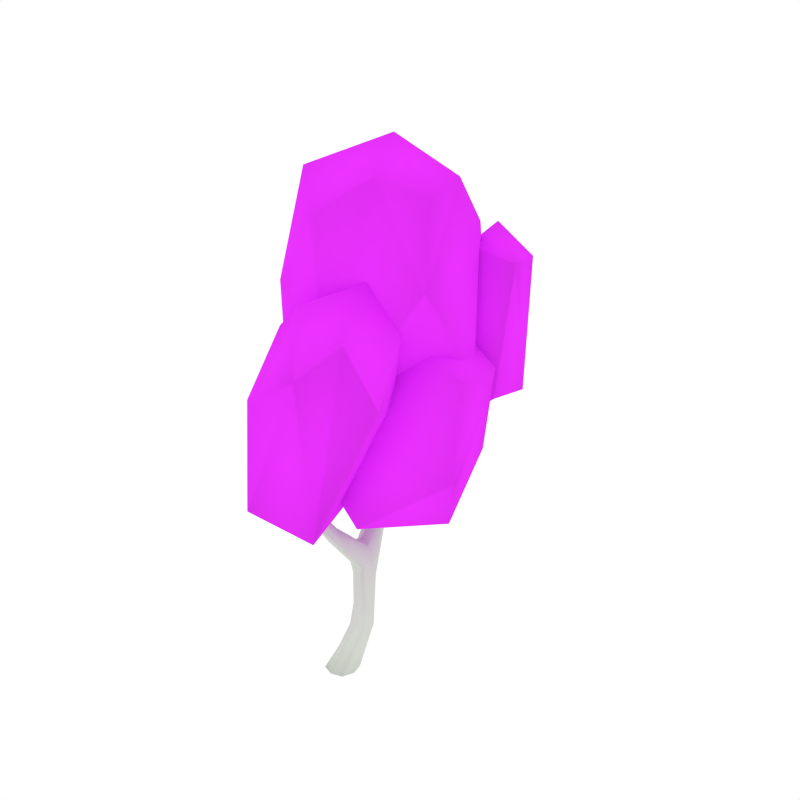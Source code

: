 # Source: BirchTree_1.blend  (saved by Blender 4.2.66; exported with 4.5.12 LTS)
import bpy
from mathutils import Matrix  # noqa: F401  (used for matrix-valued properties, if any)

bpy.ops.wm.read_factory_settings(use_empty=True)
scene = bpy.context.scene
scene.name = 'Scene'

# ---- collections
col_collection_1 = bpy.data.collections.new('Collection 1'); scene.collection.children.link(col_collection_1)

# ---- materials (node trees are filled in below, after node groups)
mat_white = bpy.data.materials.new('White')
mat_white.alpha_threshold = 0.0
mat_white.diffuse_color = (0.6554, 0.686, 0.6257, 1.0)
mat_white.roughness = 0.5
mat_black = bpy.data.materials.new('Black')
mat_black.alpha_threshold = 0.0
mat_black.diffuse_color = (0.05497, 0.05497, 0.05497, 1.0)
mat_black.roughness = 0.5
mat_green = bpy.data.materials.new('Green')
mat_green.alpha_threshold = 0.0
mat_green.diffuse_color = (0.8382, 0.03314, 1.0, 1.0)
mat_green.roughness = 0.5
mat_darkgreen = bpy.data.materials.new('DarkGreen')
mat_darkgreen.alpha_threshold = 0.0
mat_darkgreen.diffuse_color = (0.2288, 0.004962, 0.2848, 1.0)
mat_darkgreen.roughness = 0.5

# ---- material node trees

# ---- world
world_world = bpy.data.worlds.new('World'); scene.world = world_world
world_world.color = (1.0, 1.0, 1.0)
world_world.use_sun_shadow = False
world_world.sun_shadow_jitter_overblur = 0.0
world_world.cycles.sampling_method = 'NONE'
world_world.cycles.sample_map_resolution = 256

# ---- meshes
me_cube = bpy.data.meshes.new('Cube')
me_cube.from_pydata([(0.08317, 0.02068, 0.1795), (0.1778, 0.1084, 0.1715), (0.2608, 0.02068, 0.1795), (0.1662, -0.06703, 0.1874), (0.1125, -0.03261, -0.006082), (0.2049, 0.1868, 0.6599), (0.1616, 0.2655, 0.7539), (0.06816, 0.1868, 0.6599), (0.1248, 0.1221, 0.7028), (0.1482, 0.2515, 0.617), (0.008254, 0.3636, 0.9155), (0.02484, 0.2656, 0.7539), (0.03447, 0.04583, 1.006), (0.1051, 0.3231, 0.7073), (-0.1221, -0.09346, 1.47), (-0.02998, 0.1, 1.025), (-0.007004, -0.007947, 0.9857), (-0.07145, 0.04623, 1.006), (-0.06063, -0.1589, 2.249), (-0.1436, -0.1421, 1.471), (-0.1995, -0.09177, 1.47), (-0.1781, -0.04311, 1.468), (-0.07747, -0.1256, 2.275), (-0.1094, -0.1223, 2.247), (-0.1009, -0.09044, 2.245), (-0.05216, -0.127, 2.247), (-0.06401, 0.6313, 1.424), (0.02127, 0.4789, 0.8623), (0.08266, 0.4172, 0.8889), (-0.05313, 0.4254, 0.8889), (-0.1683, 0.5868, 1.625), (-0.1585, 0.6799, 1.424), (-0.1273, 0.6153, 1.437), (-0.09517, 0.6958, 1.412), (0.08323, 0.7597, 1.983), (-0.1031, 0.7345, 1.517), (-0.07319, 0.6717, 1.539), (-0.162, 0.7257, 1.539), (0.1458, 0.734, 2.653), (0.0683, 0.7121, 1.995), (0.02677, 0.8086, 1.995), (0.01185, 0.761, 2.007), (-0.2142, 0.5327, 2.266), (-0.1199, 0.5898, 1.67), (-0.1945, 0.6341, 1.67), (-0.1461, 0.6371, 1.715), (-0.193, 0.5134, 2.337), (-0.1775, 0.5426, 2.269), (-0.1691, 0.5061, 2.266), (-0.2058, 0.4961, 2.264), (-0.07981, 0.7253, 1.741), (-0.09051, 0.7799, 1.716), (-0.02581, 0.7023, 1.716), (-0.03651, 0.7569, 1.692), (0.1444, 0.766, 2.686), (0.137, 0.7972, 2.653), (0.1146, 0.7633, 2.65), (0.1683, 0.768, 2.657), (-0.09284, 0.8865, 1.128), (-0.05917, 0.478, 1.04), (-0.1175, 0.5443, 1.034), (0.01162, 0.5215, 1.034), (-0.01965, 1.208, 1.27), (-0.04414, 0.8584, 1.172), (0.01779, 0.8542, 1.128), (-0.03091, 0.8823, 1.084), (0.005283, 1.278, 1.622), (-0.02552, 1.153, 1.339), (-0.07388, 1.201, 1.304), (0.0287, 1.161, 1.304), (0.1026, 1.617, 1.799), (-0.05067, 1.428, 1.467), (0.05114, 1.385, 1.467), (-0.0001795, 1.434, 1.433), (0.07611, 1.641, 1.853), (0.08018, 1.652, 1.791), (0.06288, 1.605, 1.808), (0.04046, 1.641, 1.799), (0.05647, 1.306, 2.059), (0.05731, 1.293, 1.639), (-0.0246, 1.337, 1.639), (0.02743, 1.352, 1.655), (0.05312, 1.279, 2.11), (0.07877, 1.255, 2.059), (0.04328, 1.244, 2.058), (0.02097, 1.294, 2.059), (-0.01008, 1.531, 1.567), (0.03294, 1.492, 1.598), (0.03669, 1.535, 1.536), (0.07971, 1.495, 1.567), (-0.09345, -0.113, 1.861), (-0.1461, -0.06922, 1.859), (-0.1604, -0.1098, 1.861), (-0.1078, -0.1536, 1.863), (-0.2025, 0.5192, 1.968), (-0.1591, 0.5272, 1.987), (-0.1703, 0.5672, 2.006), (-0.2136, 0.5592, 1.987), (0.1507, 0.7632, 2.381), (0.08334, 0.7616, 2.385), (0.1037, 0.8021, 2.383), (0.1303, 0.7227, 2.383), (0.008734, 1.282, 1.891), (0.03195, 1.227, 1.891), (0.06996, 1.24, 1.891), (0.04674, 1.296, 1.892), (0.0261, 1.617, 1.693), (0.05498, 1.581, 1.71), (0.06974, 1.625, 1.676), (0.09862, 1.589, 1.693), (0.1009, -0.1419, -0.006082), (0.2218, -0.03261, -0.006082), (0.1241, 0.07668, -0.006082), (0.003202, -0.03261, -0.006082), (0.1967, 0.1867, 0.4612), (0.1869, 0.0556, 0.5155), (0.1234, 0.1211, 0.4883), (0.2601, 0.1211, 0.4883), (-0.01258, 0.1591, 0.8625), (0.0727, 0.09578, 0.8252), (0.02965, 0.2222, 0.8998), (0.1149, 0.1589, 0.8625), (-0.03235, 0.6706, 1.004), (0.01758, 0.6582, 1.057), (-0.05559, 0.6725, 1.11), (-0.1055, 0.6848, 1.057), (-0.07441, 0.6351, 1.216), (-0.09865, 0.5488, 1.232), (-0.1424, 0.6105, 1.224), (-0.03062, 0.5734, 1.224), (-0.1159, -0.002928, 1.266), (-0.148, -0.0515, 1.262), (-0.09389, -0.1011, 1.257), (-0.06179, -0.05255, 1.262), (0.03052, -0.03261, -0.006082), (0.101, -0.04511, 0.1854), (0.1332, 0.07244, 0.3495), (0.03925, 0.04936, -0.006082), (0.1212, 0.04936, -0.006082), (0.2094, 0.1438, 0.3327), (0.2032, 0.04936, -0.006082), (0.1945, -0.03261, -0.006082), (0.2801, 0.07244, 0.3495), (0.1857, -0.1146, -0.006082), (0.1038, -0.1146, -0.006082), (0.204, 0.001055, 0.3662), (0.04955, 0.2157, 0.7076), (0.1306, 0.2785, 0.6615), (0.1863, 0.2157, 0.7076), (0.103, 0.1249, 0.7598), (0.1966, 0.2353, 0.6278), (0.2394, 0.07199, 0.5087), (0.07644, 0.1383, 0.6921), (0.1442, 0.1703, 0.468), (-0.008535, 0.3357, 0.8104), (0.06933, 0.3887, 0.7693), (0.128, 0.3336, 0.8104), (0.03724, 0.2841, 0.8765), (0.1534, 0.3087, 0.7189), (0.1441, 0.2101, 0.8043), (0.009553, 0.2102, 0.8043), (0.05083, 0.3087, 0.7189), (-0.05128, -0.0606, 1.099), (-0.06834, 0.03969, 1.121), (-0.01236, -0.01077, 1.11), (-0.1073, -0.01014, 1.11), (0.01273, 0.08626, 1.02), (0.1151, 0.1116, 0.8345), (-0.06694, 0.08677, 1.02), (0.01957, 0.1116, 0.8345), (-0.1386, -0.1483, 1.586), (-0.175, -0.05284, 1.582), (-0.1198, -0.1016, 1.584), (-0.1939, -0.09949, 1.584), (-0.1451, -0.05643, 1.468), (-0.06421, -0.08903, 1.258), (-0.1291, -0.08866, 1.258), (-0.1454, -0.0146, 1.265), (-0.06315, -0.1507, 2.269), (-0.09345, -0.1, 2.266), (-0.057, -0.1271, 2.268), (-0.0996, -0.1236, 2.268), (-0.04419, -0.1517, 2.248), (-0.1379, -0.1422, 1.863), (-0.1662, -0.07825, 1.859), (-0.1164, -0.08127, 1.859), (-0.09433, 0.5048, 0.9698), (-0.01925, 0.5781, 0.9521), (0.03926, 0.4889, 0.9698), (-0.03223, 0.4364, 0.9817), (0.06095, 0.3751, 0.9088), (-0.04118, 0.3809, 0.9088), (-0.03114, 0.4677, 0.8689), (0.07042, 0.4613, 0.8689), (-0.162, 0.7027, 1.486), (-0.1005, 0.7154, 1.47), (-0.07175, 0.6508, 1.486), (-0.1423, 0.619, 1.517), (-0.06328, 0.6671, 1.415), (-0.009005, 0.4835, 1.038), (-0.1583, 0.6432, 1.434), (-0.1112, 0.6072, 1.036), (-0.1432, 0.7508, 1.608), (-0.08704, 0.7495, 1.581), (-0.06049, 0.6901, 1.608), (-0.1202, 0.685, 1.673), (-0.09237, 0.6336, 1.583), (-0.1771, 0.6845, 1.583), (-0.1403, 0.7461, 1.522), (-0.07317, 0.705, 1.522), (0.0698, 0.8058, 2.167), (0.1261, 0.7602, 2.161), (0.108, 0.7151, 2.167), (0.05176, 0.7607, 2.174), (0.05857, 0.7955, 1.986), (-0.01758, 0.724, 1.698), (-0.05022, 0.7, 1.735), (0.005349, 0.7976, 2.004), (-0.1927, 0.5448, 1.772), (-0.1615, 0.5938, 1.835), (-0.1456, 0.5507, 1.804), (-0.2086, 0.5879, 1.804), (-0.1379, 0.5767, 1.636), (-0.1932, 0.6094, 1.636), (-0.1206, 0.6139, 1.704), (-0.1771, 0.6478, 1.704), (-0.203, 0.4975, 2.32), (-0.1823, 0.5322, 2.319), (-0.1764, 0.5053, 2.319), (-0.2089, 0.5245, 2.319), (-0.2191, 0.5119, 2.265), (-0.1949, 0.5733, 2.002), (-0.1537, 0.5491, 2.002), (-0.1782, 0.5133, 1.973), (-0.06627, 0.7819, 1.698), (0.09004, 0.7242, 1.986), (0.03619, 0.724, 2.004), (-0.09857, 0.7584, 1.735), (-0.03311, 0.7525, 1.868), (-0.02636, 0.8026, 1.85), (0.02055, 0.7093, 1.85), (0.0273, 0.7594, 1.832), (0.1409, 0.7891, 2.678), (0.1634, 0.7678, 2.681), (0.1464, 0.7427, 2.678), (0.1239, 0.7641, 2.675), (0.1648, 0.7437, 2.656), (0.1017, 0.7317, 2.384), (0.118, 0.7876, 2.651), (0.1322, 0.7924, 2.382), (0.01604, 0.5828, 1.036), (-0.0538, 0.546, 1.23), (-0.1062, 0.5, 1.038), (-0.1195, 0.6386, 1.218), (-0.06271, 0.624, 1.123), (-0.07911, 0.5087, 1.115), (-0.1308, 0.5706, 1.109), (-0.008813, 0.5409, 1.109), (-0.02768, 1.025, 1.153), (-0.08443, 1.023, 1.192), (0.02058, 0.9876, 1.192), (-0.03617, 0.986, 1.232), (-0.08301, 0.8747, 1.161), (-0.08266, 0.6793, 1.017), (-0.001962, 0.848, 1.161), (0.009884, 0.8683, 1.095), (-0.009571, 1.367, 1.381), (-0.06226, 1.356, 1.413), (0.0397, 1.314, 1.413), (-0.01183, 1.278, 1.475), (-0.05944, 1.215, 1.278), (0.01866, 1.187, 1.278), (0.01309, 1.145, 1.33), (-0.06267, 1.176, 1.33), (0.01356, 1.471, 1.47), (-0.03473, 1.468, 1.506), (0.06411, 1.428, 1.506), (0.02252, 1.419, 1.58), (0.0525, 1.348, 1.527), (-0.04355, 1.391, 1.527), (-0.03865, 1.443, 1.441), (0.0385, 1.412, 1.441), (0.08177, 1.656, 1.835), (0.05296, 1.647, 1.839), (0.09696, 1.63, 1.839), (0.06816, 1.62, 1.843), (0.1017, 1.637, 1.793), (0.06668, 1.484, 1.59), (0.0543, 1.655, 1.793), (0.0001339, 1.511, 1.59), (0.02136, 1.234, 1.766), (0.03855, 1.307, 1.775), (0.06375, 1.248, 1.77), (-0.003835, 1.292, 1.77), (0.03856, 1.27, 1.626), (-0.02246, 1.304, 1.626), (0.05559, 1.327, 1.651), (-0.006262, 1.359, 1.651), (0.04749, 1.255, 2.097), (0.05713, 1.3, 2.098), (0.07372, 1.263, 2.097), (0.0309, 1.292, 2.097), (0.03289, 1.312, 2.059), (0.06821, 1.272, 1.892), (0.0564, 1.219, 1.891), (0.0112, 1.251, 1.891), (0.0703, 1.516, 1.544), (0.08363, 1.576, 1.706), (0.002152, 1.543, 1.544), (0.03002, 1.597, 1.706), (0.01347, 1.59, 1.635), (0.0475, 1.553, 1.658), (0.05887, 1.596, 1.612), (0.0929, 1.559, 1.635), (-0.08723, -0.1439, 1.863), (-0.08715, -0.1489, 2.248), (-0.1174, -0.09692, 2.245), (-0.07444, -0.1011, 2.245), (-0.06397, -0.123, 2.137), (-0.1139, -0.08437, 2.135), (-0.124, -0.1188, 2.137), (-0.07411, -0.1574, 2.139), (-0.2187, 0.5372, 1.973), (-0.198, 0.5468, 2.268), (-0.1641, 0.5268, 2.268), (-0.1854, 0.492, 2.265), (-0.2045, 0.5048, 2.153), (-0.1654, 0.514, 2.161), (-0.1748, 0.5519, 2.17), (-0.2139, 0.5426, 2.161), (0.1523, 0.7336, 2.382), (0.1246, 0.7401, 2.651), (0.08179, 0.7919, 2.384), (0.1583, 0.7911, 2.656), (0.1628, 0.7665, 2.571), (0.1049, 0.7628, 2.567), (0.1267, 0.7987, 2.569), (0.141, 0.7305, 2.569), (0.02158, 1.302, 1.892), (0.07675, 1.284, 2.059), (0.06635, 1.236, 2.058), (0.02351, 1.266, 2.058), (0.01603, 1.289, 1.991), (0.0387, 1.237, 1.99), (0.07521, 1.249, 1.991), (0.05254, 1.302, 1.992), (0.09547, 1.609, 1.68), (0.04032, 1.63, 1.68), (0.08792, 1.602, 1.806), (0.04216, 1.62, 1.806), (0.03328, 1.629, 1.746), (0.05893, 1.593, 1.759), (0.07496, 1.639, 1.733), (0.1006, 1.603, 1.746), (0.0218, -0.1146, -0.006082), (0.1097, 0.08646, 0.1735), (0.243, 0.08646, 0.1735), (0.2342, -0.04511, 0.1854), (0.1172, -0.1232, 0.0423), (0.2315, -0.01929, 0.04031), (0.1375, 0.08461, 0.03832), (0.02319, -0.01929, 0.04031), (0.2467, 0.1703, 0.468), (0.179, 0.1383, 0.6921), (0.1368, 0.07199, 0.5087), (0.09405, 0.2353, 0.6278), (0.1672, 0.2262, 0.5561), (0.149, 0.09611, 0.6297), (0.08976, 0.1612, 0.5929), (0.2264, 0.1612, 0.5929), (0.08291, 0.2063, 0.8905), (0.02974, 0.005497, 0.9906), (-0.01285, 0.2065, 0.8905), (-0.04949, 0.005598, 0.9906), (-0.04007, 0.1064, 0.9293), (0.03548, 0.04734, 0.9001), (0.001804, 0.1651, 0.9585), (0.07736, 0.1061, 0.9293), (-0.09761, 0.6837, 1.097), (-0.07502, 0.8902, 1.095), (-0.007765, 0.6608, 1.097), (0.01214, 0.6623, 1.017), (-0.03169, 0.7681, 1.041), (0.01767, 0.7485, 1.09), (-0.05032, 0.7581, 1.138), (-0.09968, 0.7777, 1.09), (-0.0354, 0.61, 1.218), (-0.1374, 0.5732, 1.23), (-0.08835, 0.6075, 1.434), (-0.1351, 0.7044, 1.415), (-0.08659, 0.6707, 1.331), (-0.1155, 0.5878, 1.352), (-0.1519, 0.6512, 1.342), (-0.05021, 0.6073, 1.342), (-0.08093, -0.01581, 1.265), (-0.1185, -0.1301, 1.471), (-0.1773, -0.1294, 1.471), (-0.2024, -0.05454, 1.468), (-0.1576, -0.02986, 1.401), (-0.1826, -0.07849, 1.401), (-0.1272, -0.1286, 1.401), (-0.1022, -0.07997, 1.401), (0.04531, -0.09332, -0.006082), (0.1496, 0.0189, 0.362), (0.05824, 0.02811, -0.006082), (0.1536, 0.126, 0.3369), (0.1667, -0.09332, -0.006082), (0.2598, 0.0189, 0.362), (0.1797, 0.02811, -0.006082), (0.2638, 0.126, 0.3369), (0.04576, 0.1513, 0.7578), (0.07619, 0.2628, 0.673), (0.1787, 0.2628, 0.673), (0.1595, 0.1512, 0.7578), (-0.007605, 0.2795, 0.8518), (0.01578, 0.376, 0.7796), (0.1181, 0.3744, 0.7796), (0.1062, 0.2784, 0.8518), (-0.0179, -0.04815, 1.102), (-0.08893, -0.04797, 1.102), (-0.03055, 0.02678, 1.118), (-0.1019, 0.02753, 1.118), (-0.115, -0.1368, 1.586), (-0.1713, -0.1359, 1.586), (-0.143, -0.06588, 1.582), (-0.1979, -0.06366, 1.582), (-0.0519, -0.1452, 2.263), (-0.08356, -0.1429, 2.263), (-0.07434, -0.1078, 2.261), (-0.106, -0.1049, 2.261), (-0.08136, 0.4572, 0.9787), (-0.08261, 0.5779, 0.9696), (0.02852, 0.5629, 0.9696), (0.01924, 0.4458, 0.9787), (-0.1728, 0.6567, 1.519), (-0.1389, 0.7256, 1.474), (-0.0703, 0.6859, 1.474), (-0.1005, 0.6149, 1.519), (-0.1564, 0.7105, 1.641), (-0.1218, 0.7652, 1.588), (-0.05967, 0.7193, 1.588), (-0.08638, 0.6632, 1.641), (0.0468, 0.7952, 2.173), (0.1024, 0.7938, 2.162), (0.1312, 0.7268, 2.162), (0.0753, 0.7261, 2.173), (-0.1654, 0.5371, 1.78), (-0.2122, 0.5647, 1.78), (-0.1415, 0.5736, 1.827), (-0.1893, 0.6018, 1.827), (-0.1879, 0.4959, 2.305), (-0.2123, 0.5104, 2.305), (-0.1724, 0.5217, 2.306), (-0.1969, 0.5361, 2.306), (0.00198, 0.7931, 1.836), (0.03752, 0.7239, 1.836), (-0.008143, 0.7179, 1.864), (-0.04297, 0.7887, 1.864), (0.1261, 0.7819, 2.67), (0.1556, 0.7845, 2.674), (0.16, 0.7499, 2.674), (0.1306, 0.7472, 2.67), (-0.01011, 0.5921, 1.101), (-0.03096, 0.5096, 1.113), (-0.1226, 0.5313, 1.113), (-0.1124, 0.6177, 1.101), (-0.06891, 1.033, 1.163), (0.01142, 1.008, 1.163), (-0.0737, 1.005, 1.222), (0.003482, 0.9764, 1.222), (-0.04866, 1.374, 1.389), (0.02866, 1.343, 1.389), (-0.05114, 1.33, 1.472), (0.03109, 1.293, 1.472), (-0.02363, 1.48, 1.479), (0.05132, 1.45, 1.479), (-0.023, 1.433, 1.554), (0.05786, 1.397, 1.554), (0.06215, 1.655, 1.825), (0.09589, 1.642, 1.825), (0.05263, 1.629, 1.833), (0.08562, 1.616, 1.833), (-0.001479, 1.26, 1.767), (0.0485, 1.226, 1.767), (0.0107, 1.313, 1.774), (0.0621, 1.282, 1.774), (0.03225, 1.271, 2.087), (0.06389, 1.249, 2.087), (0.03923, 1.304, 2.088), (0.07133, 1.283, 2.088), (0.08762, 1.579, 1.618), (0.07832, 1.547, 1.652), (0.02728, 1.602, 1.618), (0.01951, 1.57, 1.652), (-0.0565, -0.1495, 2.138), (-0.1017, -0.147, 2.138), (-0.1313, -0.09158, 2.135), (-0.08644, -0.09541, 2.135), (-0.2189, 0.5214, 2.155), (-0.1968, 0.5568, 2.168), (-0.1602, 0.5352, 2.168), (-0.1827, 0.5, 2.155), (0.1609, 0.7406, 2.571), (0.1175, 0.7375, 2.568), (0.1067, 0.789, 2.568), (0.1502, 0.7915, 2.571), (0.02832, 1.308, 1.991), (0.0733, 1.279, 1.991), (0.06233, 1.229, 1.991), (0.01854, 1.26, 1.991), (0.0986, 1.623, 1.736), (0.04731, 1.643, 1.736), (0.08578, 1.589, 1.756), (0.03609, 1.609, 1.756), (0.0416, -0.09721, 0.0418), (0.05687, 0.05863, 0.03882), (0.2131, 0.05863, 0.03882), (0.1979, -0.09721, 0.0418), (0.2162, 0.2099, 0.5653), (0.2026, 0.1124, 0.6205), (0.1, 0.1124, 0.6205), (0.1136, 0.2099, 0.5653), (0.05013, 0.1502, 0.9512), (0.07522, 0.06203, 0.9074), (-0.03811, 0.1506, 0.9512), (-0.01268, 0.06211, 0.9074), (-0.09088, 0.7717, 1.126), (-0.07914, 0.7764, 1.053), (-0.005092, 0.747, 1.126), (0.0111, 0.7572, 1.053), (-0.05176, 0.6436, 1.334), (-0.1497, 0.6143, 1.35), (-0.07408, 0.5821, 1.35), (-0.1286, 0.6772, 1.334), (-0.1239, -0.04303, 1.401), (-0.1006, -0.1165, 1.401), (-0.1614, -0.116, 1.401), (-0.1836, -0.04137, 1.401), (0.2424, 0.06414, 0.4871), (0.1832, 0.2559, 0.6616), (0.1485, 0.02328, 0.3741), (0.1051, 0.08401, 0.1616), (0.2611, 0.1208, 0.3156), (0.0944, 0.1166, 0.7784), (0.133, 0.3235, 0.8021), (0.02916, 0.03941, 1.017), (-0.01814, 0.05372, 0.9198), (-0.0477, 0.4144, 0.8793), (0.1098, 0.215, 0.5777), (-0.06099, -0.08619, 1.247), (-0.02642, 0.03245, 1.109), (-0.08463, -0.04212, 1.09), (-0.1418, -0.0666, 1.595), (-0.1403, -0.1417, 1.843), (0.01099, 0.4568, 0.9961), (-0.1116, 0.611, 1.06), (-0.03271, 0.577, 1.236), (-0.09397, 0.6923, 1.4), (0.03073, 1.358, 1.4), (-0.02579, 1.307, 1.608), (0.07708, 1.484, 1.557), (-0.03071, 0.7006, 1.701), (-0.1425, 0.5554, 1.787), (0.06363, 0.7118, 1.981), (-0.1773, 0.515, 1.959), (-0.1925, 0.6401, 1.66)], [], [(0, 361, 514, 135), (0, 135, 403, 136), (0, 136, 405, 355), (0, 541, 515, 361), (1, 360, 515, 541), (1, 355, 405, 139), (1, 139, 542, 356), (1, 356, 516, 360), (2, 359, 516, 356), (2, 356, 542, 142), (2, 142, 407, 357), (2, 357, 517, 359), (3, 358, 517, 357), (3, 357, 407, 145), (3, 145, 403, 135), (3, 135, 514, 358), (4, 134, 404, 138), (4, 138, 408, 141), (4, 141, 406, 144), (4, 144, 402, 134), (5, 363, 519, 369), (5, 369, 518, 150), (5, 150, 539, 148), (5, 148, 413, 363), (6, 159, 413, 148), (6, 148, 412, 158), (6, 158, 416, 544), (6, 544, 417, 159), (7, 365, 548, 368), (7, 368, 520, 152), (7, 152, 410, 146), (7, 146, 411, 365), (8, 152, 520, 367), (8, 367, 519, 363), (8, 363, 413, 149), (8, 149, 410, 152), (9, 150, 518, 366), (9, 366, 548, 365), (9, 365, 411, 147), (9, 147, 539, 150), (10, 191, 414, 157), (10, 157, 417, 190), (10, 190, 433, 189), (10, 189, 430, 191), (11, 161, 411, 146), (11, 146, 410, 160), (11, 160, 414, 154), (11, 154, 415, 161), (12, 371, 523, 377), (12, 377, 522, 166), (12, 166, 545), (12, 545, 371), (13, 158, 412, 147), (13, 147, 411, 161), (13, 161, 415, 155), (13, 155, 416, 158), (14, 395, 535, 401), (14, 401, 534, 174), (14, 174, 424, 172), (14, 172, 422, 395), (15, 166, 522, 376), (15, 376, 524, 168), (15, 168, 421, 163), (15, 163, 550, 166), (16, 373, 546, 375), (16, 375, 523, 371), (16, 371, 418, 162), (16, 162, 551, 373), (17, 168, 524, 374), (17, 374, 546, 373), (17, 373, 551, 165), (17, 165, 421, 168), (18, 315, 495, 321), (18, 321, 494, 182), (18, 182, 426, 178), (18, 178, 427, 315), (19, 396, 536, 400), (19, 400, 535, 395), (19, 395, 422, 170), (19, 170, 423, 396), (20, 397, 537, 399), (20, 399, 536, 396), (20, 396, 423, 173), (20, 173, 425, 397), (21, 174, 534, 398), (21, 398, 537, 397), (21, 397, 425, 171), (21, 171, 424, 174), (22, 181, 427, 178), (22, 178, 426, 180), (22, 180, 428, 179), (22, 179, 429, 181), (23, 316, 496, 320), (23, 320, 495, 315), (23, 315, 427, 181), (23, 181, 429, 316), (24, 317, 497, 319), (24, 319, 496, 316), (24, 316, 429, 179), (24, 179, 428, 317), (25, 182, 494, 318), (25, 318, 497, 317), (25, 317, 428, 180), (25, 180, 426, 182), (26, 388, 532, 393), (26, 393, 530, 198), (26, 198, 436, 196), (26, 196, 437, 388), (27, 193, 416, 155), (27, 155, 415, 192), (27, 192, 431, 187), (27, 187, 432, 193), (28, 190, 417, 156), (28, 156, 416, 193), (28, 193, 432, 188), (28, 188, 433, 190), (29, 192, 547), (29, 547, 191), (29, 191, 430, 186), (29, 186, 431, 192), (30, 223, 434, 197), (30, 197, 437, 222), (30, 222, 446, 218), (30, 218, 447, 223), (31, 389, 533, 392), (31, 392, 531, 200), (31, 200, 434, 194), (31, 194, 435, 389), (32, 200, 531, 391), (32, 391, 532, 388), (32, 388, 437, 197), (32, 197, 434, 200), (33, 198, 557), (33, 557, 389), (33, 389, 435, 195), (33, 195, 436, 198), (34, 235, 455, 241), (34, 241, 454, 214), (34, 214, 443, 211), (34, 211, 444, 235), (35, 209, 436, 195), (35, 195, 435, 208), (35, 208, 439, 203), (35, 203, 440, 209), (36, 206, 437, 196), (36, 196, 436, 209), (36, 209, 440, 204), (36, 204, 441, 206), (37, 208, 435, 194), (37, 194, 434, 207), (37, 207, 438, 202), (37, 202, 439, 208), (38, 331, 503, 337), (38, 337, 502, 246), (38, 246, 460, 244), (38, 244, 461, 331), (39, 236, 563), (39, 563, 235), (39, 235, 444, 212), (39, 212, 445, 236), (40, 214, 454, 239), (40, 239, 457, 217), (40, 217, 442, 210), (40, 210, 443, 214), (41, 217, 457, 238), (41, 238, 456, 236), (41, 236, 445, 213), (41, 213, 442, 217), (42, 323, 499, 329), (42, 329, 498, 230), (42, 230, 451, 229), (42, 229, 453, 323), (43, 222, 437, 206), (43, 206, 441, 224), (43, 224, 448, 562), (43, 562, 446, 222), (44, 225, 565), (44, 565, 223), (44, 223, 447, 221), (44, 221, 449, 225), (45, 224, 441, 205), (45, 205, 438, 225), (45, 225, 449, 219), (45, 219, 448, 224), (46, 229, 451, 226), (46, 226, 450, 228), (46, 228, 452, 227), (46, 227, 453, 229), (47, 324, 500, 328), (47, 328, 499, 323), (47, 323, 453, 227), (47, 227, 452, 324), (48, 325, 501, 327), (48, 327, 500, 324), (48, 324, 452, 228), (48, 228, 450, 325), (49, 230, 498, 326), (49, 326, 501, 325), (49, 325, 450, 226), (49, 226, 451, 230), (50, 237, 438, 205), (50, 205, 441, 216), (50, 216, 456, 238), (50, 238, 457, 237), (51, 234, 439, 202), (51, 202, 438, 237), (51, 237, 457, 239), (51, 239, 454, 234), (52, 216, 561), (52, 561, 215), (52, 215, 455, 240), (52, 240, 456, 216), (53, 215, 440, 203), (53, 203, 439, 234), (53, 234, 454, 241), (53, 241, 455, 215), (54, 244, 460, 243), (54, 243, 459, 242), (54, 242, 458, 245), (54, 245, 461, 244), (55, 333, 505, 336), (55, 336, 504, 248), (55, 248, 458, 242), (55, 242, 459, 333), (56, 248, 504, 335), (56, 335, 503, 331), (56, 331, 461, 245), (56, 245, 458, 248), (57, 246, 502, 334), (57, 334, 505, 333), (57, 333, 459, 243), (57, 243, 460, 246), (58, 379, 527, 385), (58, 385, 526, 262), (58, 262, 468, 259), (58, 259, 466, 379), (59, 252, 430, 189), (59, 189, 554, 199), (59, 199, 463, 255), (59, 255, 464, 252), (60, 201, 431, 186), (60, 186, 430, 252), (60, 252, 464, 256), (60, 555, 201), (61, 199, 554, 188), (61, 188, 432, 250), (61, 250, 462, 257), (61, 257, 463, 199), (62, 271, 467, 258), (62, 258, 466, 270), (62, 270, 470, 266), (62, 266, 471, 271), (63, 262, 526, 384), (63, 384, 528, 264), (63, 264, 469, 261), (63, 261, 468, 262), (64, 264, 528, 383), (64, 383, 529, 265), (64, 265, 467, 260), (64, 260, 469, 264), (65, 265, 529, 382), (65, 382, 527, 379), (65, 379, 466, 258), (65, 258, 467, 265), (66, 295, 559), (66, 269, 473, 294), (66, 294, 483, 290), (66, 290, 482, 295), (67, 273, 468, 261), (67, 261, 469, 272), (67, 272, 473, 269), (67, 269, 472, 273), (68, 270, 466, 259), (68, 259, 468, 273), (68, 273, 472, 267), (68, 267, 470, 270), (69, 272, 469, 260), (69, 260, 467, 271), (69, 271, 471, 268), (69, 268, 473, 272), (70, 348, 512, 353), (70, 353, 510, 286), (70, 286, 479, 284), (70, 284, 481, 348), (71, 280, 470, 267), (71, 267, 472, 279), (71, 279, 476, 275), (71, 275, 474, 280), (72, 278, 473, 268), (72, 268, 558, 281), (72, 281, 475, 276), (72, 276, 477, 278), (73, 281, 558, 266), (73, 266, 470, 280), (73, 280, 474, 274), (73, 274, 475, 281), (74, 284, 479, 282), (74, 282, 478, 283), (74, 283, 480, 285), (74, 285, 481, 284), (75, 286, 510, 352), (75, 352, 511, 288), (75, 288, 478, 282), (75, 282, 479, 286), (76, 349, 513, 351), (76, 351, 512, 348), (76, 348, 481, 285), (76, 285, 480, 349), (77, 288, 511, 350), (77, 350, 513, 349), (77, 349, 480, 283), (77, 283, 478, 288), (78, 339, 507, 345), (78, 345, 506, 302), (78, 302, 488, 299), (78, 299, 489, 339), (79, 294, 473, 278), (79, 278, 477, 296), (79, 296, 485, 292), (79, 292, 483, 294), (80, 297, 476, 279), (80, 559, 295), (80, 295, 482, 293), (80, 293, 484, 297), (81, 296, 477, 277), (81, 277, 476, 297), (81, 297, 484, 291), (81, 291, 485, 296), (82, 301, 486, 298), (82, 298, 487, 300), (82, 300, 489, 299), (82, 299, 488, 301), (83, 340, 508, 344), (83, 344, 507, 339), (83, 339, 489, 300), (83, 300, 487, 340), (84, 341, 509, 343), (84, 343, 508, 340), (84, 340, 487, 298), (84, 298, 486, 341), (85, 302, 506, 342), (85, 342, 509, 341), (85, 341, 486, 301), (85, 301, 488, 302), (86, 308, 474, 275), (86, 275, 476, 289), (86, 289, 493, 310), (86, 310, 492, 308), (87, 289, 476, 277), (87, 277, 477, 287), (87, 287, 491, 311), (87, 311, 493, 289), (88, 306, 475, 274), (88, 274, 474, 308), (88, 308, 492, 312), (88, 312, 490, 306), (89, 287, 560), (89, 560, 306), (89, 306, 490, 313), (89, 313, 491, 287), (90, 314, 422, 172), (90, 172, 552, 185), (90, 185, 497, 318), (90, 318, 494, 314), (91, 185, 552, 171), (91, 171, 425, 184), (91, 184, 496, 319), (91, 319, 497, 185), (92, 184, 425, 173), (92, 553, 183), (92, 183, 495, 320), (92, 320, 496, 184), (93, 183, 553), (93, 170, 422, 314), (93, 314, 494, 321), (93, 321, 495, 183), (94, 322, 447, 218), (94, 564, 233), (94, 233, 501, 326), (94, 326, 498, 322), (95, 233, 564), (95, 220, 448, 232), (95, 232, 500, 327), (95, 327, 501, 233), (96, 232, 448, 219), (96, 219, 449, 231), (96, 231, 499, 328), (96, 328, 500, 232), (97, 231, 449, 221), (97, 221, 447, 322), (97, 322, 498, 329), (97, 329, 499, 231), (98, 330, 444, 211), (98, 211, 443, 249), (98, 249, 505, 334), (98, 334, 502, 330), (99, 332, 442, 213), (99, 213, 445, 247), (99, 247, 503, 335), (99, 335, 504, 332), (100, 249, 443, 210), (100, 210, 442, 332), (100, 332, 504, 336), (100, 336, 505, 249), (101, 247, 445, 212), (101, 212, 444, 330), (101, 330, 502, 337), (101, 337, 503, 247), (102, 338, 484, 293), (102, 293, 482, 305), (102, 305, 509, 342), (102, 342, 506, 338), (103, 305, 482, 290), (103, 290, 483, 304), (103, 304, 508, 343), (103, 343, 509, 305), (104, 304, 483, 292), (104, 292, 485, 303), (104, 303, 507, 344), (104, 344, 508, 304), (105, 303, 485, 291), (105, 291, 484, 338), (105, 338, 506, 345), (105, 345, 507, 303), (106, 347, 492, 310), (106, 310, 493, 309), (106, 309, 513, 350), (106, 350, 511, 347), (107, 309, 493, 311), (107, 311, 491, 307), (107, 307, 512, 351), (107, 351, 513, 309), (108, 346, 490, 312), (108, 312, 492, 347), (108, 347, 511, 352), (108, 352, 510, 346), (109, 307, 491, 313), (109, 313, 490, 346), (109, 346, 510, 353), (109, 353, 512, 307), (110, 144, 406, 143), (110, 143, 517, 358), (110, 358, 514, 354), (110, 354, 402, 144), (111, 141, 408, 140), (111, 140, 516, 359), (111, 359, 517, 143), (111, 143, 406, 141), (112, 138, 404, 137), (112, 137, 515, 360), (112, 360, 516, 140), (112, 140, 408, 138), (113, 134, 402, 354), (113, 354, 514, 361), (113, 361, 515, 137), (113, 137, 404, 134), (114, 362, 409, 139), (114, 139, 405, 153), (114, 153, 521, 366), (114, 366, 518, 362), (115, 364, 540, 145), (115, 538, 151), (115, 151, 519, 367), (115, 367, 520, 364), (116, 153, 405, 136), (116, 136, 540, 364), (116, 364, 520, 368), (116, 368, 521, 153), (117, 151, 538), (117, 142, 409, 362), (117, 362, 518, 369), (117, 369, 519, 151), (118, 372, 414, 160), (118, 160, 410, 169), (118, 169, 525, 374), (118, 374, 524, 372), (119, 169, 410, 543), (119, 543, 413, 167), (119, 167, 523, 375), (119, 375, 525, 169), (120, 370, 417, 157), (120, 157, 414, 372), (120, 372, 524, 376), (120, 376, 522, 370), (121, 167, 413, 159), (121, 159, 417, 370), (121, 370, 522, 377), (121, 377, 523, 167), (122, 381, 432, 187), (122, 187, 431, 263), (122, 263, 527, 382), (122, 382, 529, 381), (123, 380, 462, 250), (123, 250, 432, 381), (123, 381, 529, 383), (123, 383, 528, 380), (124, 378, 465, 254), (124, 254, 462, 380), (124, 380, 528, 384), (124, 384, 526, 378), (125, 263, 431, 201), (125, 555, 465, 378), (125, 378, 526, 385), (125, 385, 527, 263), (126, 386, 462, 254), (126, 254, 465, 253), (126, 253, 533, 390), (126, 390, 530, 386), (127, 387, 464, 255), (127, 255, 463, 251), (127, 251, 532, 391), (127, 391, 531, 387), (128, 253, 465, 256), (128, 256, 464, 387), (128, 387, 531, 392), (128, 392, 533, 253), (129, 251, 463, 257), (129, 257, 462, 386), (129, 386, 556), (129, 556, 251), (130, 394, 420, 163), (130, 163, 421, 177), (130, 177, 537, 398), (130, 398, 534, 394), (131, 177, 421, 165), (131, 165, 419, 176), (131, 176, 536, 399), (131, 399, 537, 177), (132, 176, 419, 162), (132, 549, 175), (132, 175, 535, 400), (132, 400, 536, 176), (133, 175, 549), (133, 164, 420, 394), (133, 394, 534, 401), (133, 401, 535, 175), (538, 115, 145, 407), (538, 407, 142, 117), (148, 539, 412), (539, 147, 412), (145, 540, 403), (540, 136, 403), (541, 355, 1), (541, 0, 355), (142, 542, 409), (542, 139, 409), (413, 543, 149), (543, 410, 149), (544, 416, 156), (417, 544, 156), (545, 166, 550, 164), (371, 545, 164, 418), (546, 374, 525), (375, 546, 525), (191, 547, 154, 414), (547, 192, 415, 154), (368, 548, 521), (548, 366, 521), (549, 418, 164, 133), (549, 132, 162, 418), (550, 163, 420), (164, 550, 420), (165, 551, 419), (551, 162, 419), (552, 172, 424), (171, 552, 424), (553, 423, 170, 93), (553, 92, 173, 423), (554, 189, 433), (188, 554, 433), (555, 125, 201), (555, 60, 256, 465), (556, 386, 530, 393), (251, 556, 393, 532), (557, 198, 530, 390), (389, 557, 390, 533), (266, 558, 471), (558, 268, 471), (559, 80, 279, 472), (559, 472, 269, 66), (560, 287, 477, 276), (306, 560, 276, 475), (561, 216, 441, 204), (215, 561, 204, 440), (562, 448, 220), (446, 562, 220), (235, 563, 240, 455), (563, 236, 456, 240), (564, 446, 220, 95), (564, 94, 218, 446), (565, 225, 438, 207), (223, 565, 207, 434)])
me_cube.polygons.foreach_set('use_smooth', [True] * 592)
me_cube.polygons.foreach_set('material_index', [0, 0, 0, 0, 0, 0, 0, 0, 0, 0, 0, 0, 0, 0, 0, 0, 0, 0, 0, 0, 0, 0, 0, 0, 0, 0, 0, 0, 0, 0, 0, 0, 0, 0, 0, 0, 0, 0, 0, 0, 0, 0, 0, 0, 0, 0, 0, 0, 0, 0, 1, 1, 0, 0, 0, 0, 0, 0, 0, 0, 0, 0, 0, 0, 0, 0, 0, 0, 0, 0, 0, 0, 0, 0, 0, 0, 0, 0, 0, 0, 0, 0, 0, 0, 0, 0, 0, 0, 0, 0, 0, 0, 0, 0, 0, 0, 0, 0, 0, 0, 0, 0, 0, 0, 0, 0, 0, 0, 0, 0, 0, 0, 0, 0, 0, 0, 1, 1, 0, 0, 0, 0, 0, 0, 0, 0, 0, 0, 0, 0, 0, 0, 1, 1, 0, 0, 0, 0, 0, 0, 0, 0, 0, 0, 0, 0, 0, 0, 0, 0, 0, 0, 0, 0, 0, 0, 1, 1, 0, 0, 0, 0, 0, 0, 0, 0, 0, 0, 0, 0, 0, 0, 0, 0, 0, 0, 1, 1, 0, 0, 0, 0, 0, 0, 0, 0, 0, 0, 0, 0, 0, 0, 0, 0, 0, 0, 0, 0, 0, 0, 0, 0, 0, 0, 0, 0, 0, 0, 1, 1, 0, 0, 0, 0, 0, 0, 0, 0, 0, 0, 0, 0, 0, 0, 0, 0, 0, 0, 0, 0, 0, 0, 0, 0, 0, 0, 0, 0, 0, 0, 0, 0, 0, 1, 0, 0, 0, 0, 0, 0, 0, 0, 0, 0, 0, 0, 0, 0, 0, 0, 0, 0, 0, 0, 1, 0, 0, 0, 0, 0, 0, 0, 0, 0, 0, 0, 0, 0, 0, 0, 0, 0, 0, 0, 0, 0, 0, 0, 0, 0, 0, 0, 0, 0, 0, 0, 0, 0, 0, 0, 0, 0, 0, 0, 0, 0, 0, 0, 0, 0, 0, 0, 0, 0, 0, 0, 0, 0, 0, 0, 0, 1, 0, 0, 0, 0, 0, 0, 0, 0, 0, 0, 0, 0, 0, 0, 0, 0, 0, 0, 0, 0, 0, 0, 0, 0, 0, 0, 0, 0, 0, 0, 0, 0, 0, 0, 1, 1, 0, 0, 0, 0, 0, 0, 0, 0, 0, 0, 0, 1, 0, 0, 1, 0, 0, 0, 0, 1, 0, 0, 1, 0, 0, 0, 0, 0, 0, 0, 0, 0, 0, 0, 0, 0, 0, 0, 0, 0, 0, 0, 0, 0, 0, 0, 0, 0, 0, 0, 0, 0, 0, 0, 0, 0, 0, 0, 0, 0, 0, 0, 0, 0, 0, 0, 0, 0, 0, 0, 0, 0, 0, 0, 0, 0, 0, 0, 0, 0, 0, 0, 0, 0, 0, 0, 0, 0, 0, 0, 0, 0, 0, 0, 0, 0, 0, 0, 0, 0, 0, 0, 0, 1, 0, 0, 0, 0, 0, 0, 1, 0, 0, 0, 0, 0, 0, 0, 0, 0, 0, 0, 0, 0, 0, 0, 0, 0, 0, 0, 0, 0, 0, 0, 0, 0, 0, 0, 0, 0, 0, 0, 0, 0, 0, 0, 0, 0, 0, 0, 0, 0, 0, 0, 0, 0, 0, 0, 0, 0, 1, 1, 0, 0, 0, 0, 0, 0, 0, 0, 0, 1, 0, 0, 1, 0, 0, 0, 0, 0, 1, 1, 1, 1, 1, 1, 1, 1, 1, 1, 1, 1, 0, 0, 1, 1, 0, 0, 1, 1, 0, 0, 1, 1, 1, 1, 1, 1, 0, 0, 1, 1, 1, 0, 0, 0, 0, 0, 1, 1, 0, 0, 0, 0, 0, 0, 1, 1, 0, 0, 0, 0, 0, 0])
me_cube.materials.append(mat_white)
me_cube.materials.append(mat_black)
me_cube.materials.append(mat_green)
me_cube.materials.append(mat_darkgreen)
me_cube.use_remesh_preserve_volume = False
me_cube.use_remesh_preserve_attributes = False
me_cube.use_mirror_vertex_groups = False
me_cube.update()
me_cube_001 = bpy.data.meshes.new('Cube.001')
me_cube_001.from_pydata([(-0.1479, 1.092, 1.19), (0.0437, 1.301, 1.2), (0.3334, 0.8648, 1.279), (0.0149, 0.8691, 1.276), (0.05034, 0.7045, 0.9433), (-0.0004231, 1.039, 1.49), (0.01238, 1.199, 1.457), (0.05176, 1.038, 0.948), (0.361, 1.122, 1.234), (-0.151, 0.9557, 1.221), (0.02832, 1.791, 1.97), (0.2615, 1.526, 2.098), (0.04098, 1.48, 2.149), (-0.2531, 1.505, 2.099), (0.02775, 1.419, 1.652), (0.2362, 1.698, 2.007), (0.01258, 1.599, 1.533), (0.04756, 1.668, 2.546), (0.04923, 1.8, 2.468), (0.3183, 0.9533, 2.264), (0.6068, 1.369, 2.333), (0.3027, 1.511, 2.353), (0.08439, 1.302, 2.319), (0.3156, 1.28, 1.701), (0.6684, 1.037, 2.292), (0.3151, 0.8656, 1.616), (0.3103, 1.378, 2.917), (0.3254, 1.109, 2.91), (-0.2265, 0.4991, 2.306), (0.254, 0.3343, 2.307), (0.1665, -0.4792, 2.236), (-0.2831, -0.3606, 2.204), (-0.08012, -0.1275, 2.712), (-0.2652, 0.3346, 1.515), (-0.5741, -0.04398, 1.433), (0.1978, 0.2347, 2.785), (0.5325, -0.108, 2.286), (-0.5015, 0.06255, 2.256), (-0.1862, -0.2539, 1.101), (0.04819, 0.02361, 1.124), (-0.3404, -0.4385, 1.471), (0.1802, 0.2149, 1.621), (0.04496, -0.4134, 1.467), (0.4144, -0.1963, 1.509), (0.3559, 1.288, 1.982), (-0.4364, 1.347, 1.949), (-0.4808, 0.1237, 2.31), (0.1586, 0.121, 2.372), (-0.06019, 0.3863, 1.526), (0.2912, 1.194, 3.017), (0.4927, 0.6803, 3.258), (-0.2916, 0.8856, 1.335), (-0.8228, 0.707, 2.104), (0.6167, 0.5954, 2.196), (0.04739, 0.5916, 3.562), (-0.1702, 1.008, 3.409), (0.1648, 0.3143, 3.281), (-0.3871, 1.384, 2.864), (-0.4142, 0.2438, 3.306), (-0.6095, 0.7539, 3.089), (0.3344, -0.01929, 1.788), (0.7447, 0.7807, 1.831), (0.3141, 0.9417, 1.853), (-0.06748, 0.712, 1.818), (0.3252, 0.5899, 1.258), (0.8791, 0.2846, 1.798), (0.3238, 0.02922, 1.145), (0.3167, 0.8642, 2.393), (0.3388, 0.4864, 2.389), (-0.1932, 0.2614, 1.785), (0.01151, 1.036, 2.277), (-0.2354, 1.719, 2.004), (-0.1951, 0.7918, 1.011), (-0.1326, 0.8684, 1.258), (-0.2194, 1.242, 1.387), (-0.1345, 1.217, 1.19), (0.03899, 1.113, 1.059), (0.02555, 1.257, 1.37), (0.2411, 1.251, 1.22), (0.1843, 1.022, 1.057), (0.2053, 0.9798, 1.469), (0.1908, 0.7801, 1.301), (0.02691, 0.7681, 1.101), (-0.01501, 0.8437, 1.486), (-0.1051, 1.038, 1.02), (-0.2135, 1.006, 1.446), (0.154, 0.8577, 1.088), (0.1528, 1.134, 1.401), (0.0001792, 1.15, 1.515), (0.06033, 0.8792, 0.8774), (0.3606, 0.9872, 1.247), (-0.1775, 1.025, 1.193), (-0.09945, 1.457, 1.755), (0.01409, 1.688, 1.652), (0.1688, 1.624, 1.662), (0.03467, 1.387, 1.826), (-0.1203, 1.621, 1.66), (0.2369, 1.387, 1.764), (-0.1583, 1.383, 2.149), (0.02231, 1.429, 1.523), (-0.1174, 1.781, 2.353), (0.04388, 1.85, 2.31), (0.2444, 1.617, 2.441), (0.04693, 1.51, 2.468), (-0.2139, 1.596, 2.478), (0.1856, 1.766, 2.347), (0.04863, 1.743, 2.52), (-0.2536, 1.612, 2.045), (-0.1371, 1.798, 1.976), (0.1773, 1.476, 2.139), (0.1666, 1.75, 1.981), (0.3323, 1.613, 2.046), (0.07169, 1.288, 1.852), (0.3124, 0.8771, 1.861), (0.5794, 0.9528, 1.836), (0.3041, 1.502, 1.901), (0.06225, 0.9403, 1.823), (0.5492, 1.322, 1.879), (0.102, 1.503, 2.339), (0.3151, 1.092, 1.684), (0.138, 1.147, 2.716), (0.3246, 1.049, 2.678), (0.5662, 1.441, 2.794), (0.3059, 1.501, 2.776), (0.1153, 1.388, 2.783), (0.5992, 1.088, 2.746), (0.3163, 1.282, 2.952), (0.08301, 1.185, 2.293), (0.08836, 0.8464, 2.275), (0.4748, 1.464, 2.352), (0.4681, 1.005, 2.271), (0.6918, 1.218, 2.308), (-0.3789, 0.0434, 2.629), (-0.3855, -0.1463, 2.215), (-0.2645, 0.4475, 1.884), (0.0484, 0.4642, 2.311), (0.3255, 0.4067, 2.625), (0.2489, 0.3244, 1.957), (0.4514, 0.1629, 2.297), (0.3756, 0.01566, 2.614), (0.117, -0.5068, 1.828), (-0.07175, -0.4903, 2.209), (-0.1505, -0.2096, 2.504), (-0.2937, -0.3685, 1.827), (-0.08049, 0.4356, 2.66), (-0.5743, -0.001167, 1.816), (0.1238, -0.3829, 2.587), (0.4761, -0.1447, 1.876), (-0.5229, -0.2706, 1.452), (0.05182, 0.03839, 2.809), (0.2872, -0.2563, 2.26), (-0.2822, 0.2132, 2.277), (-0.1777, 0.1128, 1.273), (0.09578, 0.08666, 1.341), (-0.02413, -0.3614, 1.209), (-0.2532, -0.3334, 1.208), (-0.3968, -0.1205, 1.167), (0.1613, -0.1713, 1.275), (-0.1105, -0.1648, 1.123), (-0.3512, 0.07372, 1.463), (-0.02277, 0.2956, 1.604), (-0.1226, -0.5398, 1.479), (0.2847, 0.02674, 1.597), (0.1599, -0.3175, 1.469), (0.275, 0.5655, 1.655), (0.4292, 0.3301, 2.308), (0.2989, 1.242, 2.605), (-0.01801, 1.423, 1.934), (-0.4347, 1.225, 1.473), (-0.4068, 1.376, 2.459), (-0.7155, 1.046, 2.017), (-0.653, 0.7189, 1.568), (-0.464, 0.1405, 2.91), (-0.1802, 0.04614, 2.378), (0.1119, 0.07371, 1.819), (0.1661, 0.251, 2.913), (0.08018, 1.07, 1.484), (0.5109, 0.6267, 2.854), (-0.3808, 0.1752, 1.757), (-0.7631, 0.7596, 2.699), (0.5192, 0.3836, 3.304), (-0.1766, 0.6033, 1.336), (-0.6871, 0.3719, 2.206), (0.5549, 0.943, 2.08), (0.1642, 1.055, 3.253), (-0.2412, 1.093, 3.132), (-0.2372, 0.4489, 3.489), (0.1537, 0.3574, 3.537), (0.3561, 0.6992, 3.484), (-0.4598, 0.7821, 3.313), (-0.05256, 0.7982, 3.568), (0.4377, 0.9116, 3.183), (0.008376, 1.322, 2.86), (-0.1386, 0.145, 3.298), (-0.6456, 1.079, 2.936), (-0.5818, 0.4673, 3.26), (0.01535, 0.6023, 1.384), (0.3236, -0.1285, 1.368), (0.7232, 0.1422, 1.347), (0.321, 0.8106, 1.441), (-0.02609, 0.1403, 1.35), (0.6499, 0.6768, 1.4), (-0.001567, 0.9888, 1.831), (0.3282, 0.3543, 1.137), (-0.05061, 0.4071, 2.241), (0.3425, 0.2799, 2.177), (0.6134, 0.8578, 2.261), (0.3102, 1.017, 2.26), (-0.02651, 0.8766, 2.282), (0.7323, 0.423, 2.249), (0.3265, 0.7076, 2.449), (-0.1978, 0.5195, 1.794), (-0.00464, 0.0556, 1.783), (0.5765, 0.9372, 1.849), (0.6659, 0.08406, 1.789), (0.7951, 0.5573, 1.807), (-0.08592, 0.8228, 1.121), (-0.1319, 0.9068, 1.397), (-0.06333, 1.087, 1.087), (-0.122, 1.299, 1.317), (0.1179, 0.8449, 1.149), (0.1489, 0.8504, 1.432), (0.2044, 1.191, 1.083), (0.1774, 1.264, 1.346), (-0.197, 0.9336, 0.9505), (-0.2678, 1.144, 1.433), (0.1596, 0.9262, 1.056), (0.212, 1.092, 1.451), (-0.12, 1.336, 1.891), (-0.154, 1.803, 1.721), (0.2082, 1.29, 1.901), (0.1986, 1.815, 1.72), (-0.1028, 1.537, 1.692), (0.1813, 1.52, 1.697), (-0.1496, 1.723, 2.411), (-0.1251, 1.91, 2.233), (0.1967, 1.894, 2.23), (0.1966, 1.708, 2.395), (0.2205, 1.444, 2.385), (-0.1336, 1.44, 2.39), (0.1198, 1.456, 2.004), (0.192, 0.9503, 1.958), (0.4222, 1.341, 2.033), (0.5108, 0.8323, 1.969), (0.1252, 1.104, 1.832), (0.6566, 1.151, 1.813), (0.1243, 1.268, 2.762), (0.1458, 0.9563, 2.594), (0.4359, 1.084, 2.58), (0.6188, 1.267, 2.792), (0.4666, 1.527, 2.664), (0.2024, 1.403, 2.661), (-0.251, -0.09082, 2.451), (-0.54, -0.2479, 1.821), (0.07792, 0.4225, 2.535), (0.0279, 0.4124, 1.946), (-0.02943, -0.2945, 2.434), (-0.1133, -0.5693, 1.836), (0.449, 0.1893, 2.53), (0.4, 0.1286, 1.933), (-0.1497, 0.2074, 2.629), (-0.3467, 0.1457, 1.835), (0.2633, -0.1586, 2.62), (0.2099, -0.2846, 1.835), (-0.3507, 0.07747, 1.153), (-0.04089, 0.1875, 1.391), (0.2086, -0.02375, 1.389), (0.1839, -0.3498, 1.153), (-0.1341, -0.4565, 1.277), (-0.3599, -0.225, 1.267), (0.2508, 0.3835, 1.905), (0.5456, 0.3022, 2.903), (-0.08309, 1.241, 1.599), (0.005703, 1.563, 2.473), (-0.1797, 0.014, 1.961), (-0.1513, 0.03129, 2.925), (-0.613, 0.9619, 1.669), (-0.7897, 1.169, 2.549), (0.2056, 0.8257, 1.519), (0.4489, 0.9007, 2.764), (-0.6436, 0.3502, 1.579), (-0.5811, 0.4441, 2.841), (0.2904, 0.8678, 3.409), (-0.01896, 1.306, 3.124), (-0.5332, 1.068, 3.17), (-0.37, 0.5814, 3.462), (-0.1015, 0.3791, 3.433), (0.3333, 0.5219, 3.443), (0.04884, 0.8791, 1.503), (0.0289, -0.05708, 1.475), (0.5786, 0.9257, 1.517), (0.6051, -0.001226, 1.482), (-0.1038, 0.3771, 1.314), (0.7732, 0.4259, 1.328), (0.02329, 0.6718, 2.239), (0.07428, 0.2097, 2.1), (0.5692, 0.287, 2.085), (0.6704, 0.6826, 2.258), (0.5184, 0.9523, 2.15), (0.1337, 0.8865, 2.146)], [], [(0, 84, 224, 91), (0, 91, 225, 74), (0, 74, 219, 75), (0, 75, 218, 84), (1, 76, 218, 75), (1, 75, 219, 77), (1, 77, 223, 78), (1, 78, 222, 76), (2, 86, 226, 90), (2, 90, 227, 80), (2, 80, 221, 81), (2, 81, 220, 86), (3, 82, 220, 81), (3, 81, 221, 83), (3, 83, 217, 73), (3, 73, 216, 82), (4, 72, 224, 89), (4, 89, 226, 86), (4, 86, 220, 82), (4, 82, 216, 72), (5, 80, 227, 88), (5, 88, 225, 85), (5, 85, 217, 83), (5, 83, 221, 80), (6, 87, 223, 77), (6, 77, 219, 74), (6, 74, 225, 88), (6, 88, 227, 87), (7, 84, 218, 76), (7, 76, 222, 79), (7, 79, 226, 89), (7, 89, 224, 84), (8, 79, 222, 78), (8, 78, 223, 87), (8, 87, 227, 90), (8, 90, 226, 79), (9, 72, 216, 73), (9, 73, 217, 85), (9, 85, 225, 91), (9, 91, 224, 72), (10, 93, 229, 108), (10, 108, 235, 101), (10, 101, 236, 110), (10, 110, 231, 93), (11, 97, 233, 111), (11, 111, 237, 102), (11, 102, 238, 109), (11, 109, 230, 97), (12, 95, 230, 109), (12, 109, 238, 103), (12, 103, 239, 98), (12, 98, 228, 95), (13, 92, 228, 98), (13, 98, 239, 104), (13, 104, 234, 107), (13, 107, 232, 92), (14, 92, 232, 99), (14, 99, 233, 97), (14, 97, 230, 95), (14, 95, 228, 92), (15, 94, 231, 110), (15, 110, 236, 105), (15, 105, 237, 111), (15, 111, 233, 94), (16, 96, 229, 93), (16, 93, 231, 94), (16, 94, 233, 99), (16, 99, 232, 96), (17, 102, 237, 106), (17, 106, 234, 104), (17, 104, 239, 103), (17, 103, 238, 102), (18, 105, 236, 101), (18, 101, 235, 100), (18, 100, 234, 106), (18, 106, 237, 105), (19, 113, 243, 130), (19, 130, 248, 121), (19, 121, 247, 128), (19, 128, 241, 113), (20, 117, 242, 129), (20, 129, 250, 122), (20, 122, 249, 131), (20, 131, 245, 117), (21, 115, 240, 118), (21, 118, 251, 123), (21, 123, 250, 129), (21, 129, 242, 115), (22, 118, 240, 112), (22, 112, 244, 127), (22, 127, 246, 124), (22, 124, 251, 118), (23, 119, 244, 112), (23, 112, 240, 115), (23, 115, 242, 117), (23, 117, 245, 119), (24, 114, 245, 131), (24, 131, 249, 125), (24, 125, 248, 130), (24, 130, 243, 114), (25, 113, 241, 116), (25, 116, 244, 119), (25, 119, 245, 114), (25, 114, 243, 113), (26, 126, 249, 122), (26, 122, 250, 123), (26, 123, 251, 124), (26, 124, 246, 126), (27, 121, 248, 125), (27, 125, 249, 126), (27, 126, 246, 120), (27, 120, 247, 121), (28, 151, 260, 144), (28, 144, 254, 135), (28, 135, 255, 134), (28, 134, 261, 151), (29, 135, 254, 136), (29, 136, 258, 138), (29, 138, 259, 137), (29, 137, 255, 135), (30, 150, 262, 146), (30, 146, 256, 141), (30, 141, 257, 140), (30, 140, 263, 150), (31, 141, 256, 142), (31, 142, 252, 133), (31, 133, 253, 143), (31, 143, 257, 141), (32, 149, 260, 132), (32, 132, 252, 142), (32, 142, 256, 146), (32, 146, 262, 149), (33, 134, 255, 160), (33, 160, 265, 152), (33, 152, 264, 159), (33, 159, 261, 134), (34, 145, 261, 159), (34, 159, 264, 156), (34, 156, 269, 148), (34, 148, 253, 145), (35, 136, 254, 144), (35, 144, 260, 149), (35, 149, 262, 139), (35, 139, 258, 136), (36, 138, 258, 139), (36, 139, 262, 150), (36, 150, 263, 147), (36, 147, 259, 138), (37, 133, 252, 132), (37, 132, 260, 151), (37, 151, 261, 145), (37, 145, 253, 133), (38, 158, 267, 154), (38, 154, 268, 155), (38, 155, 269, 156), (38, 156, 264, 158), (39, 153, 266, 157), (39, 157, 267, 158), (39, 158, 264, 152), (39, 152, 265, 153), (40, 143, 253, 148), (40, 148, 269, 155), (40, 155, 268, 161), (40, 161, 257, 143), (41, 137, 259, 162), (41, 162, 266, 153), (41, 153, 265, 160), (41, 160, 255, 137), (42, 140, 257, 161), (42, 161, 268, 154), (42, 154, 267, 163), (42, 163, 263, 140), (43, 147, 263, 163), (43, 163, 267, 157), (43, 157, 266, 162), (43, 162, 259, 147), (44, 183, 278, 176), (44, 176, 272, 167), (44, 167, 273, 166), (44, 166, 279, 183), (45, 167, 272, 168), (45, 168, 276, 170), (45, 170, 277, 169), (45, 169, 273, 167), (46, 182, 280, 178), (46, 178, 274, 173), (46, 173, 275, 172), (46, 172, 281, 182), (47, 173, 274, 174), (47, 174, 270, 165), (47, 165, 271, 175), (47, 175, 275, 173), (48, 181, 278, 164), (48, 164, 270, 174), (48, 174, 274, 178), (48, 178, 280, 181), (49, 166, 273, 192), (49, 192, 283, 184), (49, 184, 282, 191), (49, 191, 279, 166), (50, 177, 279, 191), (50, 191, 282, 188), (50, 188, 287, 180), (50, 180, 271, 177), (51, 168, 272, 176), (51, 176, 278, 181), (51, 181, 280, 171), (51, 171, 276, 168), (52, 170, 276, 171), (52, 171, 280, 182), (52, 182, 281, 179), (52, 179, 277, 170), (53, 165, 270, 164), (53, 164, 278, 183), (53, 183, 279, 177), (53, 177, 271, 165), (54, 190, 285, 186), (54, 186, 286, 187), (54, 187, 287, 188), (54, 188, 282, 190), (55, 185, 284, 189), (55, 189, 285, 190), (55, 190, 282, 184), (55, 184, 283, 185), (56, 175, 271, 180), (56, 180, 287, 187), (56, 187, 286, 193), (56, 193, 275, 175), (57, 169, 277, 194), (57, 194, 284, 185), (57, 185, 283, 192), (57, 192, 273, 169), (58, 172, 275, 193), (58, 193, 286, 186), (58, 186, 285, 195), (58, 195, 281, 172), (59, 179, 281, 195), (59, 195, 285, 189), (59, 189, 284, 194), (59, 194, 277, 179), (60, 197, 291, 214), (60, 214, 296, 205), (60, 205, 295, 212), (60, 212, 289, 197), (61, 201, 290, 213), (61, 213, 298, 206), (61, 206, 297, 215), (61, 215, 293, 201), (62, 199, 288, 202), (62, 202, 299, 207), (62, 207, 298, 213), (62, 213, 290, 199), (63, 202, 288, 196), (63, 196, 292, 211), (63, 211, 294, 208), (63, 208, 299, 202), (64, 203, 292, 196), (64, 196, 288, 199), (64, 199, 290, 201), (64, 201, 293, 203), (65, 198, 293, 215), (65, 215, 297, 209), (65, 209, 296, 214), (65, 214, 291, 198), (66, 197, 289, 200), (66, 200, 292, 203), (66, 203, 293, 198), (66, 198, 291, 197), (67, 210, 297, 206), (67, 206, 298, 207), (67, 207, 299, 208), (67, 208, 294, 210), (68, 205, 296, 209), (68, 209, 297, 210), (68, 210, 294, 204), (68, 204, 295, 205), (69, 200, 289, 212), (69, 212, 295, 204), (69, 204, 294, 211), (69, 211, 292, 200), (70, 116, 241, 128), (70, 128, 247, 120), (70, 120, 246, 127), (70, 127, 244, 116), (71, 96, 232, 107), (71, 107, 234, 100), (71, 100, 235, 108), (71, 108, 229, 96)])
me_cube_001.polygons.foreach_set('use_smooth', [True] * 288)
me_cube_001.polygons.foreach_set('material_index', [3, 3, 3, 3, 3, 3, 3, 3, 3, 3, 3, 3, 3, 3, 3, 3, 3, 3, 3, 3, 3, 3, 3, 3, 3, 3, 3, 3, 3, 3, 3, 3, 3, 3, 3, 3, 3, 3, 3, 3, 2, 2, 2, 2, 2, 2, 2, 2, 2, 2, 2, 2, 2, 2, 2, 2, 2, 2, 2, 2, 2, 2, 2, 2, 2, 2, 2, 2, 2, 2, 2, 2, 2, 2, 2, 2, 2, 2, 2, 2, 2, 2, 2, 2, 2, 2, 2, 2, 2, 2, 2, 2, 2, 2, 2, 2, 2, 2, 2, 2, 2, 2, 2, 2, 2, 2, 2, 2, 2, 2, 2, 2, 2, 2, 2, 2, 2, 2, 2, 2, 2, 2, 2, 2, 2, 2, 2, 2, 2, 2, 2, 2, 2, 2, 2, 2, 2, 2, 2, 2, 2, 2, 2, 2, 2, 2, 2, 2, 2, 2, 2, 2, 2, 2, 2, 2, 2, 2, 2, 2, 2, 2, 2, 2, 2, 2, 2, 2, 2, 2, 2, 2, 2, 2, 2, 2, 2, 2, 2, 2, 2, 2, 2, 2, 2, 2, 2, 2, 2, 2, 2, 2, 2, 2, 2, 2, 2, 2, 2, 2, 2, 2, 2, 2, 2, 2, 2, 2, 2, 2, 2, 2, 2, 2, 2, 2, 2, 2, 2, 2, 2, 2, 2, 2, 2, 2, 2, 2, 2, 2, 2, 2, 2, 2, 2, 2, 2, 2, 2, 2, 2, 2, 2, 2, 2, 2, 2, 2, 2, 2, 2, 2, 2, 2, 2, 2, 2, 2, 2, 2, 2, 2, 2, 2, 2, 2, 2, 2, 2, 2, 2, 2, 2, 2, 2, 2, 2, 2, 2, 2, 2, 2, 2, 2, 2, 2, 2, 2])
me_cube_001.materials.append(mat_white)
me_cube_001.materials.append(mat_black)
me_cube_001.materials.append(mat_green)
me_cube_001.materials.append(mat_darkgreen)
me_cube_001.use_remesh_preserve_volume = False
me_cube_001.use_remesh_preserve_attributes = False
me_cube_001.use_mirror_vertex_groups = False
me_cube_001.update()

# ---- objects
ob_birchtree_1 = bpy.data.objects.new('BirchTree_1', me_cube)
ob_birchtree_1_001 = bpy.data.objects.new('BirchTree_1.001', me_cube_001)

# ---- transforms, parenting, visibility, modifiers, constraints
ob_birchtree_1.location = (0.0, 0.0, 0.0)
ob_birchtree_1.lineart.crease_threshold = 0.0
_m = ob_birchtree_1.modifiers.new('Decimate', 'DECIMATE')
_m.ratio = 0.414
ob_birchtree_1_001.location = (0.0, 0.0, 0.0)
ob_birchtree_1_001.lineart.crease_threshold = 0.0
_m = ob_birchtree_1_001.modifiers.new('Decimate', 'DECIMATE')
_m.ratio = 0.293

# ---- collection membership
col_collection_1.objects.link(ob_birchtree_1)
col_collection_1.objects.link(ob_birchtree_1_001)

# ---- scene / render settings (as saved in the file)
scene.frame_start = 1; scene.frame_end = 250; scene.frame_set(0)
scene.render.engine = 'CYCLES'
scene.render.resolution_x = 1000
scene.render.resolution_y = 1000
scene.render.dither_intensity = 0.0
scene.cycles.samples = 200
scene.cycles.sampling_pattern = 'TABULATED_SOBOL'
scene.cycles.light_sampling_threshold = 0.0
scene.cycles.use_adaptive_sampling = False
scene.cycles.use_light_tree = False
scene.cycles.caustics_reflective = False
scene.cycles.caustics_refractive = False
scene.cycles.blur_glossy = 0.0
scene.cycles.max_bounces = 2
scene.cycles.pixel_filter_type = 'GAUSSIAN'
scene.cycles.sample_clamp_indirect = 0.0
scene.view_settings.view_transform = 'Standard'
bpy.context.view_layer.update()

# ---- added for rendering (the .blend has no active camera): camera
cam_auto = bpy.data.cameras.new('AutoCamera')
cam_auto.lens = 50.0
cam_auto.sensor_width = 36.0
cam_auto.clip_end = 1000.0
ob_auto_camera = bpy.data.objects.new('AutoCamera', cam_auto)
scene.collection.objects.link(ob_auto_camera)
ob_auto_camera.location = (4.33369, -4.46624, 5.22733)
ob_auto_camera.rotation_euler = (1.09748, -7.21219e-08, 0.694738)
scene.camera = ob_auto_camera
bpy.context.view_layer.update()
